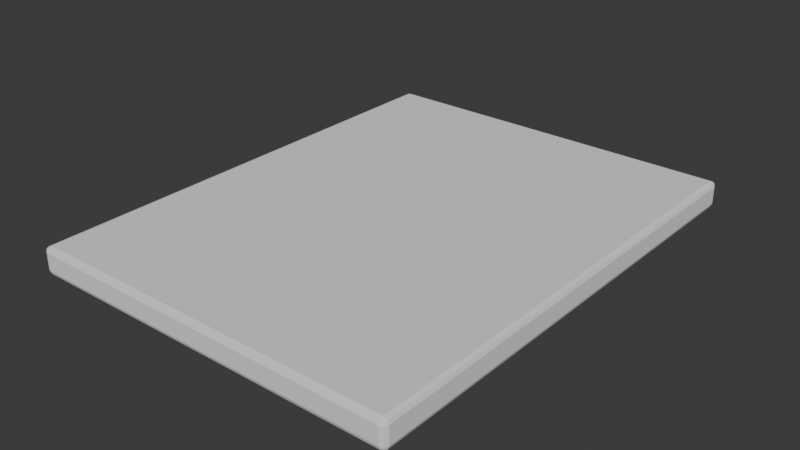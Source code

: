 # Source: mansion_walkway_slab.blend  (saved by Blender 5.1.30; exported with 4.5.12 LTS)
import bpy
from mathutils import Matrix  # noqa: F401  (used for matrix-valued properties, if any)

bpy.ops.wm.read_factory_settings(use_empty=True)
scene = bpy.context.scene
scene.name = 'Scene'

# ---- collections
col_collection = bpy.data.collections.new('Collection'); scene.collection.children.link(col_collection)

# ---- world
world_world = bpy.data.worlds.new('World'); scene.world = world_world
world_world.use_nodes = True; world_world.node_tree.nodes.clear()
_N = world_world.node_tree.nodes; _L = world_world.node_tree.links
n0 = _N.new('ShaderNodeOutputWorld'); n0.name = 'World Output'; n0.location = (200, 100)
n1 = _N.new('ShaderNodeBackground'); n1.name = 'Background'; n1.location = (-200, 100)
n1.inputs[0].default_value = (0.05088, 0.05088, 0.05088, 1.0)
_L.new(n1.outputs[0], n0.inputs[0])
n0.is_active_output = True
world_world.color = (0.05088, 0.05088, 0.05088)
world_world.sun_shadow_jitter_overblur = 0.0

# ---- meshes
me_cube_001 = bpy.data.meshes.new('Cube.001')
me_cube_001.from_pydata([(-0.6992, -0.8981, -0.05011), (-0.6992, -0.8981, 0.05011), (-0.6992, 0.8981, -0.05011), (-0.6992, 0.8981, 0.05011), (0.6992, -0.8981, -0.05011), (0.6992, -0.8981, 0.05011), (0.6992, 0.8981, -0.05011), (0.6992, 0.8981, 0.05011), (-0.6992, -0.8981, 0.03194), (-0.6992, 0.8981, 0.03194), (0.6992, 0.8981, 0.03194), (0.6992, -0.8981, 0.03194)], [], [(8, 1, 3, 9), (9, 3, 7, 10), (10, 7, 5, 11), (11, 5, 1, 8), (2, 6, 4, 0), (7, 3, 1, 5), (4, 11, 8, 0), (6, 10, 11, 4), (2, 9, 10, 6), (0, 8, 9, 2)])
_uv = me_cube_001.uv_layers.new(name='UVMap')
_uv.uv.foreach_set('vector', [0.0, 0.5107, 0.0, 0.5208, 1.0, 0.5208, 1.0, 0.5107, 0.1107, 0.5107, 0.1107, 0.5208, 0.8893, 0.5208, 0.8893, 0.5107, 1.0, 0.5107, 1.0, 0.5208, 0.0, 0.5208, 0.0, 0.5107, 0.8893, 0.5107, 0.8893, 0.5208, 0.1107, 0.5208, 0.1107, 0.5107, 0.1107, 1.0, 0.8893, 1.0, 0.8893, 0.0, 0.1107, 0.0, 0.8893, 1.0, 0.1107, 1.0, 0.1107, 0.0, 0.8893, 0.0, 0.8893, 0.465, 0.8893, 0.5107, 0.1107, 0.5107, 0.1107, 0.465, 1.0, 0.465, 1.0, 0.5107, 0.0, 0.5107, 0.0, 0.465, 0.1107, 0.465, 0.1107, 0.5107, 0.8893, 0.5107, 0.8893, 0.465, 0.0, 0.465, 0.0, 0.5107, 1.0, 0.5107, 1.0, 0.465])
me_cube_001.update()

# ---- objects
ob_cube = bpy.data.objects.new('Cube', me_cube_001)

# ---- transforms, parenting, visibility, modifiers, constraints
ob_cube.location = (0.0, 0.0, 0.0)
_m = ob_cube.modifiers.new('Bevel', 'BEVEL')
_m.segments = 2

# ---- collection membership
col_collection.objects.link(ob_cube)

# ---- scene / render settings (as saved in the file)
scene.frame_start = 1; scene.frame_end = 250; scene.frame_set(1)
scene.render.engine = 'BLENDER_EEVEE_NEXT'
scene.render.bake_bias = 0.0
scene.render.bake_samples = 0
scene.cycles.sampling_pattern = 'TABULATED_SOBOL'
scene.eevee.use_volume_custom_range = False
bpy.context.view_layer.update()

# ---- added for rendering (the .blend has no active camera and no usable light): camera, sun
cam_auto = bpy.data.cameras.new('AutoCamera')
cam_auto.lens = 50.0
cam_auto.sensor_width = 36.0
cam_auto.clip_end = 1000.0
ob_auto_camera = bpy.data.objects.new('AutoCamera', cam_auto)
scene.collection.objects.link(ob_auto_camera)
ob_auto_camera.location = (2.1081, -2.52972, 1.68648)
ob_auto_camera.rotation_euler = (1.09748, -7.21219e-08, 0.694738)
scene.camera = ob_auto_camera
light_auto_sun = bpy.data.lights.new('AutoSun', 'SUN')
light_auto_sun.energy = 3.0
light_auto_sun.angle = 0.0523599
ob_auto_sun = bpy.data.objects.new('AutoSun', light_auto_sun)
scene.collection.objects.link(ob_auto_sun)
ob_auto_sun.rotation_euler = (0.872665, 0.174533, 0.523599)
bpy.context.view_layer.update()
